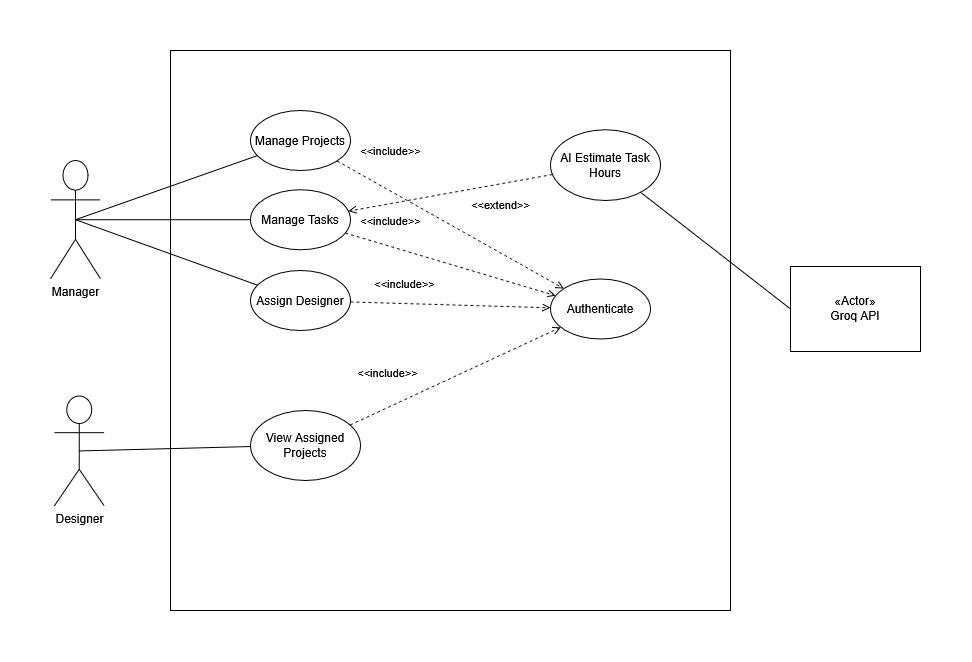

The diagram above was exported from draw.io. Its source (the exported page's mxGraphModel, read from the mxfile embedded in the PNG):
<mxGraphModel dx="1123" dy="761" grid="1" gridSize="10" guides="1" tooltips="1" connect="1" arrows="1" fold="1" page="1" pageScale="1" pageWidth="850" pageHeight="1100" math="0" shadow="0">
  <root>
    <mxCell id="0" />
    <mxCell id="1" parent="0" />
    <object label="&lt;div&gt;Manager&lt;/div&gt;&lt;div&gt;&lt;br&gt;&lt;/div&gt;" id="52HE4hKBf59vr7M2tBfb-63">
      <mxCell parent="1" style="shape=umlActor;verticalLabelPosition=bottom;verticalAlign=top;html=1;outlineConnect=0;" vertex="1">
        <mxGeometry height="118.45" width="50" x="350" y="350" as="geometry" />
      </mxCell>
    </object>
    <mxCell id="EsLcRwrvczD5mMoZoxp--1" parent="1" style="rounded=0;whiteSpace=wrap;html=1;" value="" vertex="1">
      <mxGeometry height="560" width="560" x="470" y="240" as="geometry" />
    </mxCell>
    <object label="Designer" id="7EmCJBIarA2Nf00xaCat-1">
      <mxCell parent="1" style="shape=umlActor;verticalLabelPosition=bottom;verticalAlign=top;html=1;outlineConnect=0;" vertex="1">
        <mxGeometry height="110" width="50" x="353.75" y="585.45" as="geometry" />
      </mxCell>
    </object>
    <mxCell id="7EmCJBIarA2Nf00xaCat-15" parent="1" style="ellipse;whiteSpace=wrap;html=1;" value="&lt;div&gt;Authenticate&lt;/div&gt;" vertex="1">
      <mxGeometry height="60" width="100" x="850" y="468.45" as="geometry" />
    </mxCell>
    <mxCell id="7EmCJBIarA2Nf00xaCat-24" parent="1" style="ellipse;whiteSpace=wrap;html=1;" value="Manage Projects" vertex="1">
      <mxGeometry height="60" width="100" x="550" y="300" as="geometry" />
    </mxCell>
    <mxCell id="7EmCJBIarA2Nf00xaCat-26" edge="1" parent="1" source="7EmCJBIarA2Nf00xaCat-24" style="html=1;verticalAlign=bottom;labelBackgroundColor=none;endArrow=open;endFill=0;dashed=1;rounded=0;" target="7EmCJBIarA2Nf00xaCat-15" value="&amp;lt;&amp;lt;include&amp;gt;&amp;gt;">
      <mxGeometry relative="1" width="160" x="-0.6438" y="27" as="geometry">
        <mxPoint y="1" as="offset" />
        <Array as="points" />
        <mxPoint x="725" y="239.55" as="sourcePoint" />
        <mxPoint x="1171.5668066977769" y="422.0987394919655" as="targetPoint" />
      </mxGeometry>
    </mxCell>
    <mxCell id="OAkQZ2a6VKrb0VrVIMpw-3" edge="1" parent="1" source="52HE4hKBf59vr7M2tBfb-63" style="edgeStyle=none;html=1;endArrow=none;verticalAlign=bottom;rounded=0;exitX=0.5;exitY=0.5;exitDx=0;exitDy=0;exitPerimeter=0;" target="7EmCJBIarA2Nf00xaCat-24" value="">
      <mxGeometry relative="1" width="160" as="geometry">
        <mxPoint x="422.5" y="418" as="sourcePoint" />
        <mxPoint x="602.5" y="360" as="targetPoint" />
      </mxGeometry>
    </mxCell>
    <mxCell id="bdWEWEoCRN3lqd-LCGCR-2" parent="1" style="ellipse;whiteSpace=wrap;html=1;" value="Assign Designer" vertex="1">
      <mxGeometry height="60" width="100" x="550" y="460" as="geometry" />
    </mxCell>
    <mxCell id="bdWEWEoCRN3lqd-LCGCR-3" edge="1" parent="1" source="52HE4hKBf59vr7M2tBfb-63" style="edgeStyle=none;html=1;endArrow=none;verticalAlign=bottom;rounded=0;exitX=0.5;exitY=0.5;exitDx=0;exitDy=0;exitPerimeter=0;" target="bdWEWEoCRN3lqd-LCGCR-2" value="">
      <mxGeometry relative="1" width="160" as="geometry">
        <mxPoint x="430" y="470" as="sourcePoint" />
        <mxPoint x="705" y="460" as="targetPoint" />
      </mxGeometry>
    </mxCell>
    <mxCell id="bdWEWEoCRN3lqd-LCGCR-4" edge="1" parent="1" source="bdWEWEoCRN3lqd-LCGCR-2" style="html=1;verticalAlign=bottom;labelBackgroundColor=none;endArrow=open;endFill=0;dashed=1;rounded=0;" target="7EmCJBIarA2Nf00xaCat-15" value="&amp;lt;&amp;lt;include&amp;gt;&amp;gt;">
      <mxGeometry relative="1" width="160" x="-0.4545" y="10" as="geometry">
        <mxPoint as="offset" />
        <Array as="points" />
        <mxPoint x="690" y="470" as="sourcePoint" />
        <mxPoint x="918" y="527" as="targetPoint" />
      </mxGeometry>
    </mxCell>
    <mxCell id="bdWEWEoCRN3lqd-LCGCR-5" parent="1" style="ellipse;whiteSpace=wrap;html=1;" value="Manage Tasks" vertex="1">
      <mxGeometry height="60" width="100" x="550" y="379.22" as="geometry" />
    </mxCell>
    <mxCell id="bdWEWEoCRN3lqd-LCGCR-6" edge="1" parent="1" source="bdWEWEoCRN3lqd-LCGCR-5" style="html=1;verticalAlign=bottom;labelBackgroundColor=none;endArrow=open;endFill=0;dashed=1;rounded=0;" target="7EmCJBIarA2Nf00xaCat-15" value="&amp;lt;&amp;lt;include&amp;gt;&amp;gt;">
      <mxGeometry relative="1" width="160" x="-0.6118" y="15" as="geometry">
        <mxPoint as="offset" />
        <Array as="points" />
        <mxPoint x="690" y="410" as="sourcePoint" />
        <mxPoint x="930" y="514" as="targetPoint" />
      </mxGeometry>
    </mxCell>
    <mxCell id="bdWEWEoCRN3lqd-LCGCR-7" parent="1" style="ellipse;whiteSpace=wrap;html=1;" value="View Assigned Projects" vertex="1">
      <mxGeometry height="70" width="110" x="550" y="600" as="geometry" />
    </mxCell>
    <mxCell id="bdWEWEoCRN3lqd-LCGCR-8" edge="1" parent="1" source="7EmCJBIarA2Nf00xaCat-1" style="edgeStyle=none;html=1;endArrow=none;verticalAlign=bottom;rounded=0;exitX=0.5;exitY=0.5;exitDx=0;exitDy=0;exitPerimeter=0;" target="bdWEWEoCRN3lqd-LCGCR-7" value="">
      <mxGeometry relative="1" width="160" as="geometry">
        <mxPoint x="560" y="650" as="sourcePoint" />
        <mxPoint x="743" y="723" as="targetPoint" />
      </mxGeometry>
    </mxCell>
    <mxCell id="bdWEWEoCRN3lqd-LCGCR-13" edge="1" parent="1" source="bdWEWEoCRN3lqd-LCGCR-7" style="html=1;verticalAlign=bottom;labelBackgroundColor=none;endArrow=open;endFill=0;dashed=1;rounded=0;" target="7EmCJBIarA2Nf00xaCat-15" value="&amp;lt;&amp;lt;include&amp;gt;&amp;gt;">
      <mxGeometry relative="1" width="160" x="-0.5551" y="23" as="geometry">
        <mxPoint as="offset" />
        <Array as="points" />
        <mxPoint x="690" y="610" as="sourcePoint" />
        <mxPoint x="910" y="590" as="targetPoint" />
      </mxGeometry>
    </mxCell>
    <mxCell id="bdWEWEoCRN3lqd-LCGCR-15" edge="1" parent="1" source="52HE4hKBf59vr7M2tBfb-63" style="edgeStyle=none;html=1;endArrow=none;verticalAlign=bottom;rounded=0;exitX=0.5;exitY=0.5;exitDx=0;exitDy=0;exitPerimeter=0;" target="bdWEWEoCRN3lqd-LCGCR-5" value="">
      <mxGeometry relative="1" width="160" as="geometry">
        <mxPoint x="510" y="531" as="sourcePoint" />
        <mxPoint x="683" y="500" as="targetPoint" />
      </mxGeometry>
    </mxCell>
    <mxCell id="bdWEWEoCRN3lqd-LCGCR-16" parent="1" style="html=1;whiteSpace=wrap;" value="«Actor»&lt;br&gt;Groq API" vertex="1">
      <mxGeometry height="85" width="130" x="1090" y="455.95" as="geometry" />
    </mxCell>
    <mxCell id="bdWEWEoCRN3lqd-LCGCR-17" parent="1" style="ellipse;whiteSpace=wrap;html=1;" value="AI Estimate Task Hours" vertex="1">
      <mxGeometry height="70.78" width="110" x="850" y="319.22" as="geometry" />
    </mxCell>
    <mxCell id="bdWEWEoCRN3lqd-LCGCR-18" edge="1" parent="1" source="bdWEWEoCRN3lqd-LCGCR-17" style="html=1;verticalAlign=bottom;labelBackgroundColor=none;endArrow=open;endFill=0;dashed=1;rounded=0;" target="bdWEWEoCRN3lqd-LCGCR-5" value="&amp;lt;&amp;lt;extend&amp;gt;&amp;gt;">
      <mxGeometry relative="1" width="160" x="-0.4298" y="30" as="geometry">
        <mxPoint as="offset" />
        <mxPoint x="690" y="300" as="sourcePoint" />
        <mxPoint x="850" y="300" as="targetPoint" />
      </mxGeometry>
    </mxCell>
    <mxCell id="bdWEWEoCRN3lqd-LCGCR-19" edge="1" parent="1" source="bdWEWEoCRN3lqd-LCGCR-17" style="edgeStyle=none;html=1;endArrow=none;verticalAlign=bottom;rounded=0;entryX=0;entryY=0.5;entryDx=0;entryDy=0;" target="bdWEWEoCRN3lqd-LCGCR-16" value="">
      <mxGeometry relative="1" width="160" as="geometry">
        <mxPoint x="1130" y="400" as="sourcePoint" />
        <mxPoint x="1305" y="400" as="targetPoint" />
      </mxGeometry>
    </mxCell>
  </root>
</mxGraphModel>